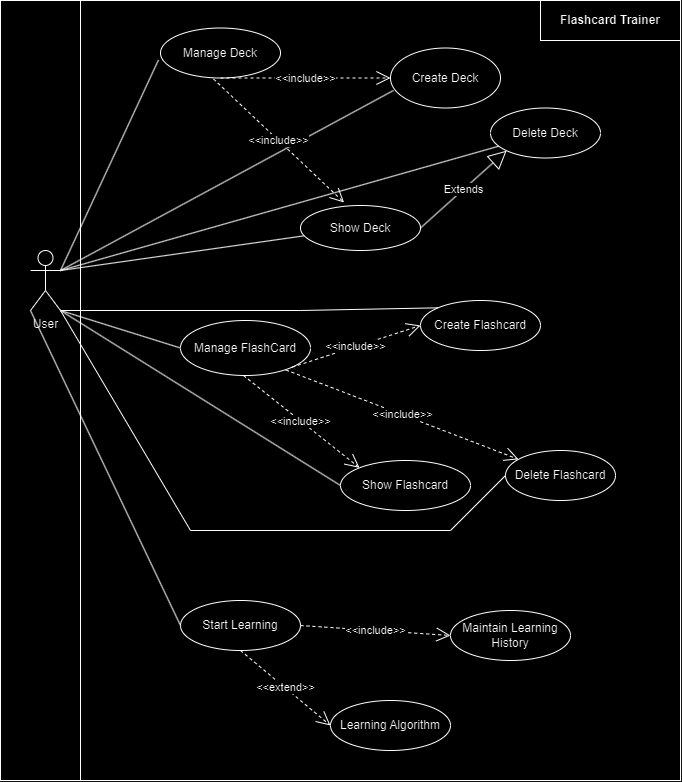

The diagram above was exported from draw.io. Its source (the exported page's mxGraphModel, read from the mxfile embedded in the PNG):
<mxGraphModel dx="1990" dy="987" grid="1" gridSize="10" guides="1" tooltips="1" connect="1" arrows="1" fold="1" page="1" pageScale="1" pageWidth="850" pageHeight="1100" math="0" shadow="0">
  <root>
    <mxCell id="0" />
    <mxCell id="1" parent="0" />
    <mxCell id="2bTFxD8QrktTdopRk1lo-2" value="" style="rounded=0;whiteSpace=wrap;html=1;" vertex="1" parent="1">
      <mxGeometry x="80" y="10" width="680" height="780" as="geometry" />
    </mxCell>
    <mxCell id="Hf96oiD9n7jhMqQf3HID-30" value="" style="rounded=0;whiteSpace=wrap;html=1;" parent="1" vertex="1">
      <mxGeometry x="160" y="10" width="600" height="780" as="geometry" />
    </mxCell>
    <mxCell id="X3kguPq-7Lb3Yr7pQXm1-1" value="User" style="shape=umlActor;verticalLabelPosition=bottom;verticalAlign=top;html=1;outlineConnect=0;" parent="1" vertex="1">
      <mxGeometry x="110" y="260" width="30" height="60" as="geometry" />
    </mxCell>
    <mxCell id="X3kguPq-7Lb3Yr7pQXm1-2" value="Manage Deck" style="ellipse;whiteSpace=wrap;html=1;" parent="1" vertex="1">
      <mxGeometry x="240" y="37.5" width="120" height="50" as="geometry" />
    </mxCell>
    <mxCell id="X3kguPq-7Lb3Yr7pQXm1-3" value="Create Deck" style="ellipse;whiteSpace=wrap;html=1;" parent="1" vertex="1">
      <mxGeometry x="470" y="57.5" width="110" height="60" as="geometry" />
    </mxCell>
    <mxCell id="X3kguPq-7Lb3Yr7pQXm1-4" value="Manage FlashCard" style="ellipse;whiteSpace=wrap;html=1;" parent="1" vertex="1">
      <mxGeometry x="260" y="330" width="130" height="55" as="geometry" />
    </mxCell>
    <mxCell id="X3kguPq-7Lb3Yr7pQXm1-5" value="Start Learning" style="ellipse;whiteSpace=wrap;html=1;" parent="1" vertex="1">
      <mxGeometry x="260" y="610" width="120" height="50" as="geometry" />
    </mxCell>
    <mxCell id="X3kguPq-7Lb3Yr7pQXm1-6" value="Show Deck" style="ellipse;whiteSpace=wrap;html=1;" parent="1" vertex="1">
      <mxGeometry x="380" y="215" width="120" height="45" as="geometry" />
    </mxCell>
    <mxCell id="X3kguPq-7Lb3Yr7pQXm1-7" value="Delete Deck" style="ellipse;whiteSpace=wrap;html=1;" parent="1" vertex="1">
      <mxGeometry x="570" y="117.5" width="110" height="50" as="geometry" />
    </mxCell>
    <mxCell id="X3kguPq-7Lb3Yr7pQXm1-16" value="&lt;b&gt;Flashcard Trainer&lt;/b&gt;" style="rounded=0;whiteSpace=wrap;html=1;" parent="1" vertex="1">
      <mxGeometry x="620" y="10" width="140" height="40" as="geometry" />
    </mxCell>
    <mxCell id="X3kguPq-7Lb3Yr7pQXm1-17" value="Create Flashcard" style="ellipse;whiteSpace=wrap;html=1;" parent="1" vertex="1">
      <mxGeometry x="500" y="310" width="120" height="50" as="geometry" />
    </mxCell>
    <mxCell id="Hf96oiD9n7jhMqQf3HID-1" value="Show Flashcard" style="ellipse;whiteSpace=wrap;html=1;" parent="1" vertex="1">
      <mxGeometry x="420" y="470" width="130" height="50" as="geometry" />
    </mxCell>
    <mxCell id="Hf96oiD9n7jhMqQf3HID-2" value="&amp;lt;&amp;lt;include&amp;gt;&amp;gt;" style="endArrow=open;endSize=12;dashed=1;html=1;rounded=0;exitX=0.5;exitY=1;exitDx=0;exitDy=0;entryX=0;entryY=0.5;entryDx=0;entryDy=0;" parent="1" source="X3kguPq-7Lb3Yr7pQXm1-2" target="X3kguPq-7Lb3Yr7pQXm1-3" edge="1">
      <mxGeometry width="160" relative="1" as="geometry">
        <mxPoint x="400" y="287.5" as="sourcePoint" />
        <mxPoint x="560" y="287.5" as="targetPoint" />
      </mxGeometry>
    </mxCell>
    <mxCell id="Hf96oiD9n7jhMqQf3HID-9" value="Extends" style="endArrow=block;endSize=16;endFill=0;html=1;rounded=0;exitX=1;exitY=0.5;exitDx=0;exitDy=0;entryX=0;entryY=1;entryDx=0;entryDy=0;" parent="1" source="X3kguPq-7Lb3Yr7pQXm1-6" target="X3kguPq-7Lb3Yr7pQXm1-7" edge="1">
      <mxGeometry width="160" relative="1" as="geometry">
        <mxPoint x="400" y="287.5" as="sourcePoint" />
        <mxPoint x="560" y="287.5" as="targetPoint" />
      </mxGeometry>
    </mxCell>
    <mxCell id="Hf96oiD9n7jhMqQf3HID-11" value="" style="endArrow=none;html=1;rounded=0;entryX=-0.017;entryY=0.64;entryDx=0;entryDy=0;entryPerimeter=0;" parent="1" target="X3kguPq-7Lb3Yr7pQXm1-2" edge="1">
      <mxGeometry relative="1" as="geometry">
        <mxPoint x="140" y="280" as="sourcePoint" />
        <mxPoint x="300" y="280" as="targetPoint" />
      </mxGeometry>
    </mxCell>
    <mxCell id="Hf96oiD9n7jhMqQf3HID-12" value="" style="endArrow=none;html=1;rounded=0;entryX=0.027;entryY=0.708;entryDx=0;entryDy=0;entryPerimeter=0;" parent="1" target="X3kguPq-7Lb3Yr7pQXm1-3" edge="1">
      <mxGeometry relative="1" as="geometry">
        <mxPoint x="140" y="280" as="sourcePoint" />
        <mxPoint x="350" y="200" as="targetPoint" />
      </mxGeometry>
    </mxCell>
    <mxCell id="Hf96oiD9n7jhMqQf3HID-13" value="" style="endArrow=none;html=1;rounded=0;" parent="1" target="X3kguPq-7Lb3Yr7pQXm1-7" edge="1">
      <mxGeometry relative="1" as="geometry">
        <mxPoint x="140" y="280" as="sourcePoint" />
        <mxPoint x="550" y="220" as="targetPoint" />
      </mxGeometry>
    </mxCell>
    <mxCell id="Hf96oiD9n7jhMqQf3HID-14" value="" style="endArrow=none;html=1;rounded=0;exitX=1;exitY=0.3333333333333333;exitDx=0;exitDy=0;exitPerimeter=0;" parent="1" source="X3kguPq-7Lb3Yr7pQXm1-1" target="X3kguPq-7Lb3Yr7pQXm1-6" edge="1">
      <mxGeometry relative="1" as="geometry">
        <mxPoint x="150" y="290" as="sourcePoint" />
        <mxPoint x="560" y="230" as="targetPoint" />
      </mxGeometry>
    </mxCell>
    <mxCell id="Hf96oiD9n7jhMqQf3HID-15" value="&amp;lt;&amp;lt;include&amp;gt;&amp;gt;" style="endArrow=open;endSize=12;dashed=1;html=1;rounded=0;exitX=0.442;exitY=1.02;exitDx=0;exitDy=0;entryX=0.363;entryY=-0.067;entryDx=0;entryDy=0;exitPerimeter=0;entryPerimeter=0;" parent="1" source="X3kguPq-7Lb3Yr7pQXm1-2" target="X3kguPq-7Lb3Yr7pQXm1-6" edge="1">
      <mxGeometry width="160" relative="1" as="geometry">
        <mxPoint x="310" y="97.5" as="sourcePoint" />
        <mxPoint x="350" y="147.5" as="targetPoint" />
      </mxGeometry>
    </mxCell>
    <mxCell id="Hf96oiD9n7jhMqQf3HID-16" value="" style="endArrow=none;html=1;rounded=0;exitX=1;exitY=1;exitDx=0;exitDy=0;exitPerimeter=0;entryX=0;entryY=0.5;entryDx=0;entryDy=0;" parent="1" source="X3kguPq-7Lb3Yr7pQXm1-1" target="X3kguPq-7Lb3Yr7pQXm1-4" edge="1">
      <mxGeometry relative="1" as="geometry">
        <mxPoint x="150" y="290" as="sourcePoint" />
        <mxPoint x="400" y="298" as="targetPoint" />
      </mxGeometry>
    </mxCell>
    <mxCell id="Hf96oiD9n7jhMqQf3HID-17" value="" style="endArrow=none;html=1;rounded=0;exitX=1;exitY=1;exitDx=0;exitDy=0;exitPerimeter=0;entryX=0;entryY=0;entryDx=0;entryDy=0;" parent="1" source="X3kguPq-7Lb3Yr7pQXm1-1" target="X3kguPq-7Lb3Yr7pQXm1-17" edge="1">
      <mxGeometry relative="1" as="geometry">
        <mxPoint x="150" y="330" as="sourcePoint" />
        <mxPoint x="260" y="368" as="targetPoint" />
        <Array as="points">
          <mxPoint x="380" y="320" />
        </Array>
      </mxGeometry>
    </mxCell>
    <mxCell id="Hf96oiD9n7jhMqQf3HID-18" value="" style="endArrow=none;html=1;rounded=0;exitX=1;exitY=1;exitDx=0;exitDy=0;exitPerimeter=0;entryX=0;entryY=0.5;entryDx=0;entryDy=0;" parent="1" source="X3kguPq-7Lb3Yr7pQXm1-1" target="Hf96oiD9n7jhMqQf3HID-1" edge="1">
      <mxGeometry relative="1" as="geometry">
        <mxPoint x="150" y="330" as="sourcePoint" />
        <mxPoint x="448" y="397" as="targetPoint" />
        <Array as="points" />
      </mxGeometry>
    </mxCell>
    <mxCell id="Hf96oiD9n7jhMqQf3HID-19" value="&amp;lt;&amp;lt;include&amp;gt;&amp;gt;" style="endArrow=open;endSize=12;dashed=1;html=1;rounded=0;exitX=0.442;exitY=1.02;exitDx=0;exitDy=0;entryX=0;entryY=0;entryDx=0;entryDy=0;exitPerimeter=0;" parent="1" target="Hf96oiD9n7jhMqQf3HID-1" edge="1">
      <mxGeometry width="160" relative="1" as="geometry">
        <mxPoint x="323" y="385" as="sourcePoint" />
        <mxPoint x="454" y="508" as="targetPoint" />
      </mxGeometry>
    </mxCell>
    <mxCell id="Hf96oiD9n7jhMqQf3HID-20" value="&amp;lt;&amp;lt;include&amp;gt;&amp;gt;" style="endArrow=open;endSize=12;dashed=1;html=1;rounded=0;exitX=1;exitY=1;exitDx=0;exitDy=0;entryX=0;entryY=0.5;entryDx=0;entryDy=0;" parent="1" source="X3kguPq-7Lb3Yr7pQXm1-4" target="X3kguPq-7Lb3Yr7pQXm1-17" edge="1">
      <mxGeometry width="160" relative="1" as="geometry">
        <mxPoint x="333" y="395" as="sourcePoint" />
        <mxPoint x="449" y="487" as="targetPoint" />
      </mxGeometry>
    </mxCell>
    <mxCell id="Hf96oiD9n7jhMqQf3HID-21" value="Delete Flashcard" style="ellipse;whiteSpace=wrap;html=1;" parent="1" vertex="1">
      <mxGeometry x="585" y="460" width="110" height="50" as="geometry" />
    </mxCell>
    <mxCell id="Hf96oiD9n7jhMqQf3HID-23" value="" style="endArrow=none;html=1;rounded=0;exitX=1;exitY=1;exitDx=0;exitDy=0;exitPerimeter=0;entryX=0;entryY=0.5;entryDx=0;entryDy=0;" parent="1" source="X3kguPq-7Lb3Yr7pQXm1-1" target="Hf96oiD9n7jhMqQf3HID-21" edge="1">
      <mxGeometry relative="1" as="geometry">
        <mxPoint x="150" y="330" as="sourcePoint" />
        <mxPoint x="420" y="505" as="targetPoint" />
        <Array as="points">
          <mxPoint x="270" y="540" />
          <mxPoint x="530" y="540" />
        </Array>
      </mxGeometry>
    </mxCell>
    <mxCell id="Hf96oiD9n7jhMqQf3HID-24" value="" style="endArrow=none;html=1;rounded=0;exitX=0;exitY=1;exitDx=0;exitDy=0;exitPerimeter=0;entryX=0;entryY=0.5;entryDx=0;entryDy=0;" parent="1" source="X3kguPq-7Lb3Yr7pQXm1-1" target="X3kguPq-7Lb3Yr7pQXm1-5" edge="1">
      <mxGeometry relative="1" as="geometry">
        <mxPoint x="110" y="320" as="sourcePoint" />
        <mxPoint x="390" y="495" as="targetPoint" />
        <Array as="points" />
      </mxGeometry>
    </mxCell>
    <mxCell id="Hf96oiD9n7jhMqQf3HID-26" value="Maintain Learning History" style="ellipse;whiteSpace=wrap;html=1;" parent="1" vertex="1">
      <mxGeometry x="530" y="620" width="120" height="50" as="geometry" />
    </mxCell>
    <mxCell id="Hf96oiD9n7jhMqQf3HID-27" value="&amp;lt;&amp;lt;include&amp;gt;&amp;gt;" style="endArrow=open;endSize=12;dashed=1;html=1;rounded=0;exitX=1;exitY=0.5;exitDx=0;exitDy=0;entryX=0;entryY=0.5;entryDx=0;entryDy=0;" parent="1" source="X3kguPq-7Lb3Yr7pQXm1-5" target="Hf96oiD9n7jhMqQf3HID-26" edge="1">
      <mxGeometry width="160" relative="1" as="geometry">
        <mxPoint x="382" y="630" as="sourcePoint" />
        <mxPoint x="498" y="722" as="targetPoint" />
      </mxGeometry>
    </mxCell>
    <mxCell id="Hf96oiD9n7jhMqQf3HID-28" value="Learning Algorithm" style="ellipse;whiteSpace=wrap;html=1;" parent="1" vertex="1">
      <mxGeometry x="410" y="710" width="120" height="50" as="geometry" />
    </mxCell>
    <mxCell id="Hf96oiD9n7jhMqQf3HID-29" value="&amp;lt;&amp;lt;extend&amp;gt;&amp;gt;" style="endArrow=open;endSize=12;dashed=1;html=1;rounded=0;exitX=0.5;exitY=1;exitDx=0;exitDy=0;entryX=0;entryY=0.5;entryDx=0;entryDy=0;" parent="1" source="X3kguPq-7Lb3Yr7pQXm1-5" target="Hf96oiD9n7jhMqQf3HID-28" edge="1">
      <mxGeometry width="160" relative="1" as="geometry">
        <mxPoint x="360" y="690" as="sourcePoint" />
        <mxPoint x="510" y="700" as="targetPoint" />
      </mxGeometry>
    </mxCell>
    <mxCell id="2bTFxD8QrktTdopRk1lo-1" value="&amp;lt;&amp;lt;include&amp;gt;&amp;gt;" style="endArrow=open;endSize=12;dashed=1;html=1;rounded=0;exitX=0.811;exitY=0.9;exitDx=0;exitDy=0;exitPerimeter=0;" edge="1" parent="1" source="X3kguPq-7Lb3Yr7pQXm1-4" target="Hf96oiD9n7jhMqQf3HID-21">
      <mxGeometry width="160" relative="1" as="geometry">
        <mxPoint x="380" y="385" as="sourcePoint" />
        <mxPoint x="496" y="477" as="targetPoint" />
      </mxGeometry>
    </mxCell>
  </root>
</mxGraphModel>